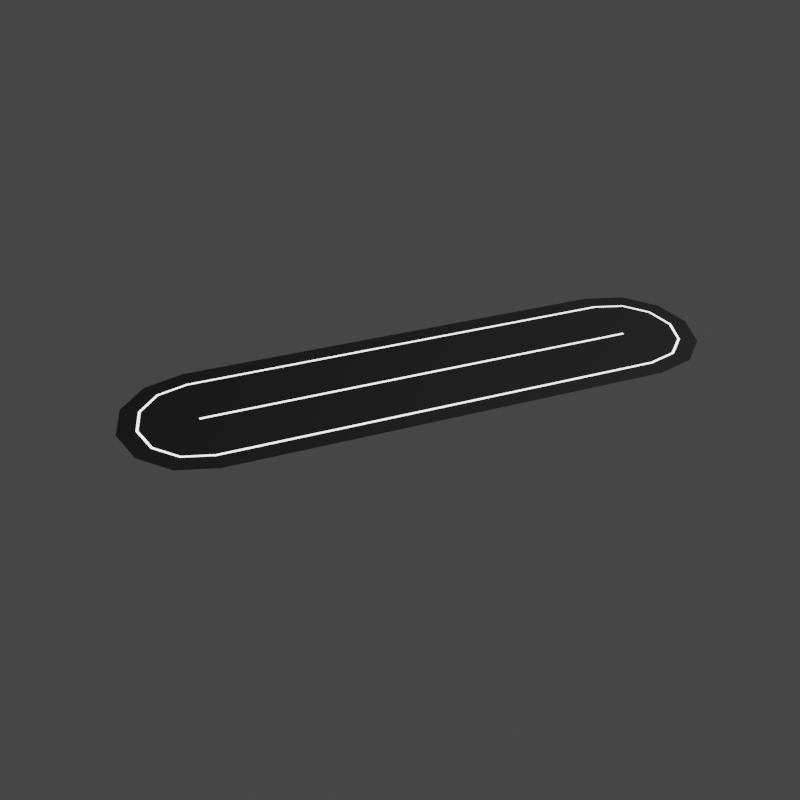 # Source: Thumbnail.blend  (saved by Blender 2.80.75; exported with 4.5.12 LTS)
import bpy
from mathutils import Matrix  # noqa: F401  (used for matrix-valued properties, if any)

bpy.ops.wm.read_factory_settings(use_empty=True)
scene = bpy.context.scene
scene.name = 'Scene'

# ---- collections
col_collection = bpy.data.collections.new('Collection'); scene.collection.children.link(col_collection)

# ---- images (referenced by path relative to the original .blend; pixels are not part of the script)
import os
ASSET_DIR = os.environ.get("B2B_ASSET_DIR", "")  # directory of the original .blend (textures are referenced by path, not embedded)
HERE = os.path.dirname(os.path.abspath(__file__))  # packed textures are extracted next to this script under _unpacked/

def load_image(name, relpath, width, height, colorspace="sRGB"):
    """Load a texture the original file referenced (path relative to the .blend, or extracted next to this script)."""
    p = next((c for c in (os.path.join(HERE, relpath), os.path.join(ASSET_DIR, relpath)) if relpath and os.path.exists(c)), "")
    if p:
        img = bpy.data.images.load(p, check_existing=True)
        img.name = name
    else:  # same state as the original file: an image datablock whose file is absent (Cycles renders it pink)
        img = bpy.data.images.new(name, width, height)
        img.source = "FILE"
        img.filepath = "//" + (relpath or name)
    img.colorspace_settings.name = colorspace
    return img
img_road_end_002 = load_image('road_end.002', 'end_04.png', 1024, 1024, 'sRGB')
img_road_end_003 = load_image('road_end.003', 'end_04.png', 1024, 1024, 'sRGB')
img_road_002 = load_image('Road.002', 'road_04.png', 1024, 1024, 'sRGB')

# ---- materials (node trees are filled in below, after node groups)
mat_material_017 = bpy.data.materials.new('Material.017')
mat_material_016 = bpy.data.materials.new('Material.016')
mat_material_000 = bpy.data.materials.new('Material.000')
mat_material_020 = bpy.data.materials.new('Material.020')
mat_material_019 = bpy.data.materials.new('Material.019')
mat_material_018 = bpy.data.materials.new('Material.018')
mat_material_023 = bpy.data.materials.new('Material.023')
mat_material_022 = bpy.data.materials.new('Material.022')
mat_material_021 = bpy.data.materials.new('Material.021')

# ---- material node trees
mat_material_017.use_nodes = True; mat_material_017.node_tree.nodes.clear()
_N = mat_material_017.node_tree.nodes; _L = mat_material_017.node_tree.links
n0 = _N.new('ShaderNodeOutputMaterial'); n0.name = 'Material Output'; n0.location = (300, 300)
n1 = _N.new('ShaderNodeBsdfPrincipled'); n1.name = 'Principled BSDF'; n1.location = (10, 300)
n1.distribution = 'GGX'
n1.subsurface_method = 'BURLEY'
n1.inputs[0].default_value = (1.0, 1.0, 1.0, 1.0)
n1.inputs[3].default_value = 1.45
n1.inputs[27].default_value = (0.0, 0.0, 0.0, 1.0)
n1.inputs[28].default_value = 1.0
n2 = _N.new('ShaderNodeTexImage'); n2.name = 'Image Texture'; n2.location = (-4, 597)
n2.image = img_road_end_002
_L.new(n1.outputs[0], n0.inputs[0])
n0.is_active_output = True
mat_material_016.use_nodes = True; mat_material_016.node_tree.nodes.clear()
_N = mat_material_016.node_tree.nodes; _L = mat_material_016.node_tree.links
n0 = _N.new('ShaderNodeOutputMaterial'); n0.name = 'Material Output'; n0.location = (300, 300)
n1 = _N.new('ShaderNodeBsdfPrincipled'); n1.name = 'Principled BSDF'; n1.location = (10, 300)
n1.distribution = 'GGX'
n1.subsurface_method = 'BURLEY'
n1.inputs[0].default_value = (0.0, 0.0, 0.0, 1.0)
n1.inputs[3].default_value = 1.45
n1.inputs[13].default_value = 0.1261
n1.inputs[27].default_value = (0.0, 0.0, 0.0, 1.0)
n1.inputs[28].default_value = 1.0
n2 = _N.new('ShaderNodeTexImage'); n2.name = 'Image Texture'; n2.location = (24, 586)
n2.image = img_road_end_002
_L.new(n1.outputs[0], n0.inputs[0])
n0.is_active_output = True
mat_material_000.use_nodes = True; mat_material_000.node_tree.nodes.clear()
_N = mat_material_000.node_tree.nodes; _L = mat_material_000.node_tree.links
n0 = _N.new('ShaderNodeOutputMaterial'); n0.name = 'Material Output'; n0.location = (300, 300)
n1 = _N.new('ShaderNodeBsdfPrincipled'); n1.name = 'Principled BSDF'; n1.location = (10, 300)
n1.distribution = 'GGX'
n1.subsurface_method = 'BURLEY'
n1.inputs[0].default_value = (0.1193, 0.1193, 0.1193, 1.0)
n1.inputs[3].default_value = 1.45
n1.inputs[27].default_value = (0.0, 0.0, 0.0, 1.0)
n1.inputs[28].default_value = 1.0
n2 = _N.new('ShaderNodeTexImage'); n2.name = 'Image Texture'; n2.location = (20, 595)
n2.image = img_road_end_002
_L.new(n1.outputs[0], n0.inputs[0])
n0.is_active_output = True
mat_material_020.use_nodes = True; mat_material_020.node_tree.nodes.clear()
_N = mat_material_020.node_tree.nodes; _L = mat_material_020.node_tree.links
n0 = _N.new('ShaderNodeOutputMaterial'); n0.name = 'Material Output'; n0.location = (300, 300)
n1 = _N.new('ShaderNodeBsdfPrincipled'); n1.name = 'Principled BSDF'; n1.location = (10, 300)
n1.distribution = 'GGX'
n1.subsurface_method = 'BURLEY'
n1.inputs[0].default_value = (1.0, 1.0, 1.0, 1.0)
n1.inputs[3].default_value = 1.45
n1.inputs[27].default_value = (0.0, 0.0, 0.0, 1.0)
n1.inputs[28].default_value = 1.0
n2 = _N.new('ShaderNodeTexImage'); n2.name = 'Image Texture'; n2.location = (-4, 597)
n2.image = img_road_end_003
_L.new(n1.outputs[0], n0.inputs[0])
n0.is_active_output = True
mat_material_019.use_nodes = True; mat_material_019.node_tree.nodes.clear()
_N = mat_material_019.node_tree.nodes; _L = mat_material_019.node_tree.links
n0 = _N.new('ShaderNodeOutputMaterial'); n0.name = 'Material Output'; n0.location = (300, 300)
n1 = _N.new('ShaderNodeBsdfPrincipled'); n1.name = 'Principled BSDF'; n1.location = (10, 300)
n1.distribution = 'GGX'
n1.subsurface_method = 'BURLEY'
n1.inputs[0].default_value = (0.0, 0.0, 0.0, 1.0)
n1.inputs[3].default_value = 1.45
n1.inputs[13].default_value = 0.1261
n1.inputs[27].default_value = (0.0, 0.0, 0.0, 1.0)
n1.inputs[28].default_value = 1.0
n2 = _N.new('ShaderNodeTexImage'); n2.name = 'Image Texture'; n2.location = (24, 586)
n2.image = img_road_end_003
_L.new(n1.outputs[0], n0.inputs[0])
n0.is_active_output = True
mat_material_018.use_nodes = True; mat_material_018.node_tree.nodes.clear()
_N = mat_material_018.node_tree.nodes; _L = mat_material_018.node_tree.links
n0 = _N.new('ShaderNodeOutputMaterial'); n0.name = 'Material Output'; n0.location = (300, 300)
n1 = _N.new('ShaderNodeBsdfPrincipled'); n1.name = 'Principled BSDF'; n1.location = (10, 300)
n1.distribution = 'GGX'
n1.subsurface_method = 'BURLEY'
n1.inputs[0].default_value = (0.1193, 0.1193, 0.1193, 1.0)
n1.inputs[3].default_value = 1.45
n1.inputs[27].default_value = (0.0, 0.0, 0.0, 1.0)
n1.inputs[28].default_value = 1.0
n2 = _N.new('ShaderNodeTexImage'); n2.name = 'Image Texture'; n2.location = (20, 595)
n2.image = img_road_end_003
_L.new(n1.outputs[0], n0.inputs[0])
n0.is_active_output = True
mat_material_023.use_nodes = True; mat_material_023.node_tree.nodes.clear()
_N = mat_material_023.node_tree.nodes; _L = mat_material_023.node_tree.links
n0 = _N.new('ShaderNodeOutputMaterial'); n0.name = 'Material Output'; n0.location = (300, 300)
n1 = _N.new('ShaderNodeBsdfPrincipled'); n1.name = 'Principled BSDF'; n1.location = (10, 300)
n1.distribution = 'GGX'
n1.subsurface_method = 'BURLEY'
n1.inputs[0].default_value = (1.0, 1.0, 1.0, 1.0)
n1.inputs[3].default_value = 1.45
n1.inputs[27].default_value = (0.0, 0.0, 0.0, 1.0)
n1.inputs[28].default_value = 1.0
n2 = _N.new('ShaderNodeTexImage'); n2.name = 'Image Texture'; n2.location = (-4, 597)
n2.image = img_road_002
_L.new(n1.outputs[0], n0.inputs[0])
n0.is_active_output = True
mat_material_022.use_nodes = True; mat_material_022.node_tree.nodes.clear()
_N = mat_material_022.node_tree.nodes; _L = mat_material_022.node_tree.links
n0 = _N.new('ShaderNodeOutputMaterial'); n0.name = 'Material Output'; n0.location = (300, 300)
n1 = _N.new('ShaderNodeBsdfPrincipled'); n1.name = 'Principled BSDF'; n1.location = (10, 300)
n1.distribution = 'GGX'
n1.subsurface_method = 'BURLEY'
n1.inputs[0].default_value = (0.0, 0.0, 0.0, 1.0)
n1.inputs[3].default_value = 1.45
n1.inputs[13].default_value = 0.1261
n1.inputs[27].default_value = (0.0, 0.0, 0.0, 1.0)
n1.inputs[28].default_value = 1.0
n2 = _N.new('ShaderNodeTexImage'); n2.name = 'Image Texture'; n2.location = (24, 586)
n2.image = img_road_002
_L.new(n1.outputs[0], n0.inputs[0])
n0.is_active_output = True
mat_material_021.use_nodes = True; mat_material_021.node_tree.nodes.clear()
_N = mat_material_021.node_tree.nodes; _L = mat_material_021.node_tree.links
n0 = _N.new('ShaderNodeOutputMaterial'); n0.name = 'Material Output'; n0.location = (300, 300)
n1 = _N.new('ShaderNodeBsdfPrincipled'); n1.name = 'Principled BSDF'; n1.location = (10, 300)
n1.distribution = 'GGX'
n1.subsurface_method = 'BURLEY'
n1.inputs[0].default_value = (0.1193, 0.1193, 0.1193, 1.0)
n1.inputs[3].default_value = 1.45
n1.inputs[27].default_value = (0.0, 0.0, 0.0, 1.0)
n1.inputs[28].default_value = 1.0
n2 = _N.new('ShaderNodeTexImage'); n2.name = 'Image Texture'; n2.location = (20, 595)
n2.image = img_road_002
_L.new(n1.outputs[0], n0.inputs[0])
n0.is_active_output = True

# ---- world
world_world = bpy.data.worlds.new('World'); scene.world = world_world
world_world.use_nodes = True; world_world.node_tree.nodes.clear()
_N = world_world.node_tree.nodes; _L = world_world.node_tree.links
n0 = _N.new('ShaderNodeOutputWorld'); n0.name = 'World Output'; n0.location = (300, 300)
n1 = _N.new('ShaderNodeBackground'); n1.name = 'Background'; n1.location = (10, 300)
n1.inputs[0].default_value = (0.05088, 0.05088, 0.05088, 1.0)
_L.new(n1.outputs[0], n0.inputs[0])
n0.is_active_output = True
world_world.color = (0.05088, 0.05088, 0.05088)
world_world.use_sun_shadow = False
world_world.sun_shadow_jitter_overblur = 0.0

# ---- cameras
cam_camera = bpy.data.cameras.new('Camera')
cam_camera.clip_end = 100.0
cam_camera.ortho_scale = 7.314

# ---- lights
light_light = bpy.data.lights.new('Light', 'SUN')
light_light.transmission_factor = 0.0
light_light.angle = 0.1993
light_light.shadow_soft_size = 0.1
light_light.shadow_cascade_max_distance = 1000.0

# ---- meshes
me_plane_003 = bpy.data.meshes.new('Plane.003')
me_plane_003.from_pydata([(-3.353, 27.0, 0.009674), (-4.572, 27.0, 0.0), (-3.503, 27.0, 0.009674), (-2.904, 28.68, 0.009674), (-3.959, 29.29, 0.0), (-3.034, 28.75, 0.009674), (-1.676, 29.9, 0.009674), (-2.286, 30.96, 0.0), (-1.751, 30.03, 0.009674), (1.192e-07, 30.35, 0.009674), (2.384e-07, 31.57, 0.0), (0.0, 30.5, 0.009674), (1.676, 29.9, 0.009674), (2.286, 30.96, 0.0), (1.751, 30.03, 0.009674), (2.904, 28.68, 0.009674), (3.959, 29.29, 0.0), (3.034, 28.75, 0.009674), (3.353, 27.0, 0.009674), (4.572, 27.0, 0.0), (3.503, 27.0, 0.009674), (0.0, 27.0, 0.009674)], [], [(0, 3, 5, 2), (2, 5, 4, 1), (21, 3, 0), (3, 6, 8, 5), (5, 8, 7, 4), (21, 6, 3), (6, 9, 11, 8), (8, 11, 10, 7), (21, 9, 6), (9, 12, 14, 11), (11, 14, 13, 10), (21, 12, 9), (12, 15, 17, 14), (14, 17, 16, 13), (21, 15, 12), (15, 18, 20, 17), (17, 20, 19, 16), (21, 18, 15)])
me_plane_003.polygons.foreach_set('material_index', [0, 1, 1, 0, 1, 1, 0, 1, 1, 0, 1, 1, 0, 1, 1, 0, 1, 1])
_uv = me_plane_003.uv_layers.new(name='UVMap')
_uv.uv.foreach_set('vector', [0.999, 0.6677, 0.999, 0.999, 0.8343, 0.999, 0.8343, 0.6677, 0.499, 0.999, 0.1677, 0.999, 0.1677, 0.8343, 0.499, 0.8343, 0.3323, 0.002002, 0.3323, 0.3323, 0.002002, 0.3323, 0.999, 0.001001, 0.999, 0.3323, 0.8343, 0.3323, 0.8343, 0.001001, 0.6657, 0.499, 0.3343, 0.499, 0.3343, 0.3343, 0.6657, 0.3343, 0.001001, 0.3313, 0.001001, 0.001001, 0.3313, 0.001001, 0.8323, 0.001001, 0.8323, 0.3323, 0.6677, 0.3323, 0.6677, 0.001001, 0.6657, 0.6657, 0.3343, 0.6657, 0.3343, 0.501, 0.6657, 0.501, 0.6657, 0.002002, 0.6657, 0.3323, 0.3353, 0.3323, 0.8323, 0.3343, 0.8323, 0.6657, 0.6677, 0.6657, 0.6677, 0.3343, 0.8323, 0.999, 0.501, 0.999, 0.501, 0.8343, 0.8323, 0.8343, 0.3343, 0.3313, 0.3343, 0.001001, 0.6647, 0.001001, 0.1657, 0.6677, 0.1657, 0.999, 0.001001, 0.999, 0.001001, 0.6677, 0.499, 0.8323, 0.1677, 0.8323, 0.1677, 0.6677, 0.499, 0.6677, 0.3323, 0.3353, 0.3323, 0.6657, 0.002002, 0.6657, 0.999, 0.3343, 0.999, 0.6657, 0.8343, 0.6657, 0.8343, 0.3343, 0.8323, 0.8323, 0.501, 0.8323, 0.501, 0.6677, 0.8323, 0.6677, 0.001001, 0.6647, 0.001001, 0.3343, 0.3313, 0.3343])
me_plane_003.materials.append(mat_material_017)
me_plane_003.materials.append(mat_material_016)
me_plane_003.materials.append(mat_material_000)
me_plane_003.use_remesh_preserve_volume = False
me_plane_003.use_remesh_preserve_attributes = False
me_plane_003.use_mirror_vertex_groups = False
me_plane_003.update()
me_plane_004 = bpy.data.meshes.new('Plane.004')
me_plane_004.from_pydata([(-3.353, 0.0, 0.009674), (-4.572, 0.0, 0.0), (-3.503, 0.0, 0.009674), (-2.904, 1.676, 0.009674), (-3.959, 2.286, 0.0), (-3.034, 1.751, 0.009674), (-1.676, 2.904, 0.009674), (-2.286, 3.959, 0.0), (-1.751, 3.034, 0.009674), (1.192e-07, 3.353, 0.009674), (2.384e-07, 4.572, 0.0), (0.0, 3.503, 0.009674), (1.676, 2.904, 0.009674), (2.286, 3.959, 0.0), (1.751, 3.034, 0.009674), (2.904, 1.676, 0.009674), (3.959, 2.286, 0.0), (3.034, 1.751, 0.009674), (3.353, -2.384e-07, 0.009674), (4.572, -4.768e-07, 0.0), (3.503, 0.0, 0.009674), (0.0, 0.0, 0.009674)], [], [(0, 3, 5, 2), (2, 5, 4, 1), (21, 3, 0), (3, 6, 8, 5), (5, 8, 7, 4), (21, 6, 3), (6, 9, 11, 8), (8, 11, 10, 7), (21, 9, 6), (9, 12, 14, 11), (11, 14, 13, 10), (21, 12, 9), (12, 15, 17, 14), (14, 17, 16, 13), (21, 15, 12), (15, 18, 20, 17), (17, 20, 19, 16), (21, 18, 15)])
me_plane_004.polygons.foreach_set('material_index', [0, 1, 1, 0, 1, 1, 0, 1, 1, 0, 1, 1, 0, 1, 1, 0, 1, 1])
_uv = me_plane_004.uv_layers.new(name='UVMap')
_uv.uv.foreach_set('vector', [0.999, 0.6677, 0.999, 0.999, 0.8343, 0.999, 0.8343, 0.6677, 0.499, 0.999, 0.1677, 0.999, 0.1677, 0.8343, 0.499, 0.8343, 0.3323, 0.002002, 0.3323, 0.3323, 0.002002, 0.3323, 0.999, 0.001001, 0.999, 0.3323, 0.8343, 0.3323, 0.8343, 0.001001, 0.6657, 0.499, 0.3343, 0.499, 0.3343, 0.3343, 0.6657, 0.3343, 0.001001, 0.3313, 0.001001, 0.001001, 0.3313, 0.001001, 0.8323, 0.001001, 0.8323, 0.3323, 0.6677, 0.3323, 0.6677, 0.001001, 0.6657, 0.6657, 0.3343, 0.6657, 0.3343, 0.501, 0.6657, 0.501, 0.6657, 0.002002, 0.6657, 0.3323, 0.3353, 0.3323, 0.8323, 0.3343, 0.8323, 0.6657, 0.6677, 0.6657, 0.6677, 0.3343, 0.8323, 0.999, 0.501, 0.999, 0.501, 0.8343, 0.8323, 0.8343, 0.3343, 0.3313, 0.3343, 0.001001, 0.6647, 0.001001, 0.1657, 0.6677, 0.1657, 0.999, 0.001001, 0.999, 0.001001, 0.6677, 0.499, 0.8323, 0.1677, 0.8323, 0.1677, 0.6677, 0.499, 0.6677, 0.3323, 0.3353, 0.3323, 0.6657, 0.002002, 0.6657, 0.999, 0.3343, 0.999, 0.6657, 0.8343, 0.6657, 0.8343, 0.3343, 0.8323, 0.8323, 0.501, 0.8323, 0.501, 0.6677, 0.8323, 0.6677, 0.001001, 0.6647, 0.001001, 0.3343, 0.3313, 0.3343])
me_plane_004.materials.append(mat_material_020)
me_plane_004.materials.append(mat_material_019)
me_plane_004.materials.append(mat_material_018)
me_plane_004.use_remesh_preserve_volume = False
me_plane_004.use_remesh_preserve_attributes = False
me_plane_004.use_mirror_vertex_groups = False
me_plane_004.update()
me_plane_005 = bpy.data.meshes.new('Plane.005')
me_plane_005.from_pydata([(-4.597, 0.0, 0.009674), (-3.528, 4.5, 0.009674), (-3.528, 3.0, 0.009674), (-4.597, 3.0, 0.009674), (-3.528, 1.5, 0.009674), (-3.528, 0.0, 0.009674), (-0.075, 0.0, 0.009674), (-3.378, 1.5, 0.009674), (-0.075, 1.5, 0.009674), (-0.075, 4.5, 0.009674), (-3.378, 4.5, 0.009674), (-0.075, 3.0, 0.009674), (-3.378, 0.0, 0.009674), (-4.597, 1.5, 0.009674), (-4.597, 4.5, 0.009674), (-3.378, 3.0, 0.009674), (0.075, 0.0, 0.009674), (0.075, 1.5, 0.009674), (0.075, 4.5, 0.009674), (0.075, 3.0, 0.009674), (3.378, 0.0, 0.009674), (3.378, 1.5, 0.009674), (3.378, 4.5, 0.009674), (3.378, 3.0, 0.009674), (4.597, 0.0, 0.0), (4.597, 1.5, 0.0), (4.597, 4.5, 0.0), (4.597, 3.0, 0.0), (3.528, 3.0, 0.009674), (3.528, 0.0, 0.009674), (3.528, 1.5, 0.009674), (3.528, 4.5, 0.009674)], [], [(4, 5, 12, 7), (4, 7, 15, 2), (2, 15, 10, 1), (12, 6, 8, 7), (15, 7, 8, 11), (10, 15, 11, 9), (13, 0, 5, 4), (13, 4, 2, 3), (3, 2, 1, 14), (11, 8, 17, 19), (9, 11, 19, 18), (8, 6, 16, 17), (19, 17, 21, 23), (18, 19, 23, 22), (17, 16, 20, 21), (30, 21, 20, 29), (30, 25, 27, 28), (25, 30, 29, 24), (27, 26, 31, 28), (21, 30, 28, 23), (28, 31, 22, 23)])
me_plane_005.polygons.foreach_set('material_index', [0, 0, 0, 1, 1, 1, 1, 1, 1, 0, 0, 0, 1, 1, 1, 0, 1, 1, 1, 0, 0])
_uv = me_plane_005.uv_layers.new(name='UVMap')
_uv.uv.foreach_set('vector', [0.401, 0.999, 0.599, 0.999, 0.599, 0.901, 0.401, 0.901, 0.899, 0.401, 0.801, 0.401, 0.801, 0.599, 0.899, 0.599, 0.399, 0.899, 0.399, 0.801, 0.201, 0.801, 0.201, 0.899, 0.199, 0.799, 0.199, 0.401, 0.001001, 0.401, 0.001001, 0.799, 0.599, 0.599, 0.599, 0.401, 0.201, 0.401, 0.201, 0.599, 0.399, 0.001001, 0.201, 0.001001, 0.201, 0.399, 0.399, 0.399, 0.799, 0.601, 0.601, 0.601, 0.601, 0.799, 0.799, 0.799, 0.799, 0.001001, 0.601, 0.001001, 0.601, 0.199, 0.799, 0.199, 0.799, 0.201, 0.601, 0.201, 0.601, 0.399, 0.799, 0.399, 0.601, 0.899, 0.799, 0.899, 0.799, 0.801, 0.601, 0.801, 0.899, 0.399, 0.899, 0.201, 0.801, 0.201, 0.801, 0.399, 0.201, 0.999, 0.399, 0.999, 0.399, 0.901, 0.201, 0.901, 0.199, 0.001001, 0.001001, 0.001001, 0.001001, 0.399, 0.199, 0.399, 0.599, 0.799, 0.599, 0.601, 0.201, 0.601, 0.201, 0.799, 0.599, 0.001001, 0.401, 0.001001, 0.401, 0.399, 0.599, 0.399, 0.599, 0.899, 0.599, 0.801, 0.401, 0.801, 0.401, 0.899, 0.199, 0.801, 0.001001, 0.801, 0.001001, 0.999, 0.199, 0.999, 0.799, 0.401, 0.601, 0.401, 0.601, 0.599, 0.799, 0.599, 0.999, 0.001001, 0.801, 0.001001, 0.801, 0.199, 0.999, 0.199, 0.899, 0.601, 0.801, 0.601, 0.801, 0.799, 0.899, 0.799, 0.601, 0.999, 0.799, 0.999, 0.799, 0.901, 0.601, 0.901])
me_plane_005.materials.append(mat_material_023)
me_plane_005.materials.append(mat_material_022)
me_plane_005.materials.append(mat_material_021)
me_plane_005.use_remesh_preserve_volume = False
me_plane_005.use_remesh_preserve_attributes = False
me_plane_005.use_mirror_vertex_groups = False
me_plane_005.update()

# ---- objects
ob_light = bpy.data.objects.new('Light', light_light)
ob_camera = bpy.data.objects.new('Camera', cam_camera)
ob_plane_003 = bpy.data.objects.new('Plane.003', me_plane_003)
ob_plane_004 = bpy.data.objects.new('Plane.004', me_plane_004)
ob_plane_001 = bpy.data.objects.new('Plane.001', me_plane_005)

# ---- transforms, parenting, visibility, modifiers, constraints
ob_light.location = (-2.894, 13.09, 21.44)
ob_light.rotation_euler = (0.07446, 0.3862, 1.666)
ob_light.lock_rotations_4d = False
ob_light.empty_display_type = 'ARROWS'
ob_light.color = (0.0, 0.0, 0.0, 0.0)
ob_light.lineart.crease_threshold = 0.0
ob_camera.location = (49.51, -8.778, 36.78)
ob_camera.rotation_euler = (0.9503, -0.02769, 1.194)
ob_camera.lock_rotations_4d = False
ob_camera.empty_display_type = 'ARROWS'
ob_camera.color = (0.0, 0.0, 0.0, 0.0)
ob_camera.display_type = 'WIRE'
ob_camera.lineart.crease_threshold = 0.0
ob_plane_003.location = (0.0, 0.0, 0.0)
ob_plane_003.lineart.crease_threshold = 0.0
ob_plane_004.location = (0.0, 0.0, 0.0)
ob_plane_004.rotation_euler = (0.0, -0.0, 3.142)
ob_plane_004.lineart.crease_threshold = 0.0
ob_plane_001.location = (0.0, 0.0, 0.0)
ob_plane_001.lineart.crease_threshold = 0.0
_m = ob_plane_001.modifiers.new('Array', 'ARRAY')
_m.count = 6
_m.constant_offset_displace = (0.0, 0.0, 0.0)
_m.relative_offset_displace = (0.0, 1.0, 0.0)

# ---- collection membership
col_collection.objects.link(ob_light)
col_collection.objects.link(ob_camera)
col_collection.objects.link(ob_plane_003)
col_collection.objects.link(ob_plane_004)
col_collection.objects.link(ob_plane_001)

# ---- scene / render settings (as saved in the file)
scene.camera = ob_camera
scene.frame_start = 1; scene.frame_end = 10000; scene.frame_set(0)
scene.render.engine = 'CYCLES'
scene.render.image_settings.file_format = 'FFMPEG'
scene.render.image_settings.color_mode = 'RGB'
scene.render.image_settings.compression = 0
scene.render.resolution_x = 256
scene.render.resolution_y = 256
scene.render.fps = 3
scene.render.fps_base = 0.1
scene.cycles.shading_system = True
scene.cycles.use_denoising = False
scene.cycles.samples = 1024
scene.cycles.sampling_pattern = 'TABULATED_SOBOL'
scene.cycles.light_sampling_threshold = 0.001
scene.cycles.use_adaptive_sampling = False
scene.cycles.use_light_tree = False
scene.cycles.min_light_bounces = 2
scene.cycles.min_transparent_bounces = 3
scene.cycles.max_bounces = 24
scene.cycles.diffuse_bounces = 8
scene.cycles.glossy_bounces = 8
scene.cycles.transmission_bounces = 24
scene.cycles.volume_bounces = 2
scene.cycles.transparent_max_bounces = 16
scene.view_settings.view_transform = 'Filmic'
bpy.context.view_layer.update()
